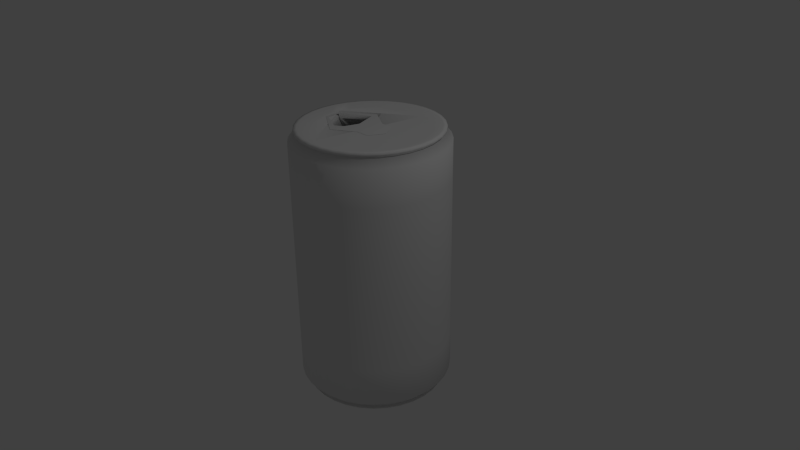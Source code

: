 # Source: oluttolkki.blend  (saved by Blender 2.75.0; exported with 4.5.12 LTS)
import bpy
from mathutils import Matrix  # noqa: F401  (used for matrix-valued properties, if any)

bpy.ops.wm.read_factory_settings(use_empty=True)
scene = bpy.context.scene
scene.name = 'Scene'

# ---- collections
col_collection_1 = bpy.data.collections.new('Collection 1'); scene.collection.children.link(col_collection_1)

# ---- materials (node trees are filled in below, after node groups)
mat_material_001 = bpy.data.materials.new('Material.001')
mat_material_001.alpha_threshold = 0.0
mat_material_001.use_transparent_shadow = False
mat_material_001.roughness = 0.5

# ---- material node trees

# ---- world
world_world = bpy.data.worlds.new('World'); scene.world = world_world
world_world.color = (0.05088, 0.05088, 0.05088)
world_world.use_sun_shadow = False
world_world.sun_shadow_jitter_overblur = 0.0
world_world.cycles.sampling_method = 'MANUAL'
world_world.cycles.sample_map_resolution = 256

# ---- cameras
cam_camera = bpy.data.cameras.new('Camera')
cam_camera.clip_end = 100.0
cam_camera.lens = 35.0
cam_camera.sensor_width = 32.0
cam_camera.sensor_height = 18.0
cam_camera.ortho_scale = 7.314
cam_camera.dof.focus_distance = 0.0
cam_camera.dof.aperture_fstop = 128.0

# ---- lights
light_lamp = bpy.data.lights.new('Lamp', 'POINT')
light_lamp.transmission_factor = 0.0
light_lamp.cutoff_distance = 30.0
light_lamp.energy = 100.0
light_lamp.shadow_buffer_clip_start = 1.001
light_lamp.shadow_soft_size = 0.1
light_lamp.shadow_maximum_resolution = 0.006
light_lamp.use_absolute_resolution = True
light_lamp.cycles.use_multiple_importance_sampling = False

# ---- meshes
me_plane = bpy.data.meshes.new('Plane')
me_plane.from_pydata([(1.49e-08, -0.2, 0.0), (0.16, -0.2, 0.0), (1.49e-08, 0.2, 0.0), (0.16, 0.2, 0.0), (-0.3, -0.38, 0.0), (-0.3, 0.38, 0.0), (-0.7, -0.114, 0.0), (-0.7, 0.114, 0.0), (1.49e-08, 0.1533, 0.0), (1.49e-08, -0.1533, 0.0), (0.2, -0.1533, 0.0), (0.2, 0.1533, 0.0), (-0.3, 0.2913, 0.0), (-0.3, -0.2913, 0.0), (-0.7, 0.0874, 0.0), (-0.7, -0.0874, 0.0), (-0.66, 0.1406, 0.0), (-0.66, -0.1406, 0.0), (-0.66, -0.1078, 0.0), (-0.66, 0.1078, 0.0), (1.49e-08, 0.0, 0.0), (0.28, 0.0, 0.0), (-0.2, -2.98e-08, 0.0), (-0.7, 0.0, 0.0), (-0.66, 0.0, 0.0)], [], [(8, 11, 3, 2), (8, 2, 5, 12), (19, 16, 7, 14), (17, 18, 15, 6), (24, 19, 14, 23), (0, 9, 13, 4), (20, 8, 12, 22), (0, 1, 10, 9), (20, 21, 11, 8), (4, 13, 18, 17), (12, 5, 16, 19), (9, 10, 21, 20), (9, 20, 22, 13), (18, 24, 23, 15)])
_uv = me_plane.uv_layers.new(name='UVMap')
_uv.uv.foreach_set('vector', [0.7929, 0.7904, 0.8337, 0.7904, 0.8255, 0.8026, 0.7929, 0.8026, 0.7929, 0.7904, 0.7929, 0.8026, 0.7316, 0.85, 0.7316, 0.8267, 0.6582, 0.7784, 0.6582, 0.787, 0.65, 0.78, 0.65, 0.773, 0.6582, 0.713, 0.6582, 0.7216, 0.65, 0.727, 0.65, 0.72, 0.6582, 0.75, 0.6582, 0.7784, 0.65, 0.773, 0.65, 0.75, 0.7929, 0.6974, 0.7929, 0.7096, 0.7316, 0.6733, 0.7316, 0.65, 0.7929, 0.75, 0.7929, 0.7904, 0.7316, 0.8267, 0.752, 0.75, 0.7929, 0.6974, 0.8255, 0.6974, 0.8337, 0.7096, 0.7929, 0.7096, 0.7929, 0.75, 0.85, 0.75, 0.8337, 0.7904, 0.7929, 0.7904, 0.7316, 0.65, 0.7316, 0.6733, 0.6582, 0.7216, 0.6582, 0.713, 0.7316, 0.8267, 0.7316, 0.85, 0.6582, 0.787, 0.6582, 0.7784, 0.7929, 0.7096, 0.8337, 0.7096, 0.85, 0.75, 0.7929, 0.75, 0.7929, 0.7096, 0.7929, 0.75, 0.752, 0.75, 0.7316, 0.6733, 0.6582, 0.7216, 0.6582, 0.75, 0.65, 0.75, 0.65, 0.727])
me_plane.materials.append(mat_material_001)
me_plane.use_remesh_preserve_volume = False
me_plane.use_remesh_preserve_attributes = False
me_plane.use_mirror_vertex_groups = False
me_plane.update()
me_cylinder = bpy.data.meshes.new('Cylinder')
me_cylinder.from_pydata([(0.0, 1.0, -1.621), (0.0, 1.0, 1.6), (0.1951, 0.9808, -1.621), (0.1951, 0.9808, 1.6), (0.3827, 0.9239, -1.621), (0.3827, 0.9239, 1.6), (0.5556, 0.8315, -1.621), (0.5556, 0.8315, 1.6), (0.7071, 0.7071, -1.621), (0.7071, 0.7071, 1.6), (0.8315, 0.5556, -1.621), (0.8315, 0.5556, 1.6), (0.9239, 0.3827, -1.621), (0.9239, 0.3827, 1.6), (0.9808, 0.1951, -1.621), (0.9808, 0.1951, 1.6), (1.0, 7.55e-08, -1.621), (1.0, 7.55e-08, 1.6), (0.9808, -0.1951, -1.621), (0.9808, -0.1951, 1.6), (0.9239, -0.3827, -1.621), (0.9239, -0.3827, 1.6), (0.8315, -0.5556, -1.621), (0.8315, -0.5556, 1.6), (0.7071, -0.7071, -1.621), (0.7071, -0.7071, 1.6), (0.5556, -0.8315, -1.621), (0.5556, -0.8315, 1.6), (0.3827, -0.9239, -1.621), (0.3827, -0.9239, 1.6), (0.1951, -0.9808, -1.621), (0.1951, -0.9808, 1.6), (-3.258e-07, -1.0, -1.621), (-3.258e-07, -1.0, 1.6), (-0.1951, -0.9808, -1.621), (-0.1951, -0.9808, 1.6), (-0.3827, -0.9239, -1.621), (-0.3827, -0.9239, 1.6), (-0.5556, -0.8315, -1.621), (-0.5556, -0.8315, 1.6), (-0.7071, -0.7071, -1.621), (-0.7071, -0.7071, 1.6), (-0.8315, -0.5556, -1.621), (-0.8315, -0.5556, 1.6), (-0.9239, -0.3827, -1.621), (-0.9239, -0.3827, 1.6), (-0.9808, -0.1951, -1.621), (-0.9808, -0.1951, 1.6), (-1.0, 9.656e-07, -1.621), (-1.0, 9.656e-07, 1.6), (-0.9808, 0.1951, -1.621), (-0.9808, 0.1951, 1.6), (-0.9239, 0.3827, -1.621), (-0.9239, 0.3827, 1.6), (-0.8315, 0.5556, -1.621), (-0.8315, 0.5556, 1.6), (-0.7071, 0.7071, -1.621), (-0.7071, 0.7071, 1.6), (-0.5556, 0.8315, -1.621), (-0.5556, 0.8315, 1.6), (-0.3827, 0.9239, -1.621), (-0.3827, 0.9239, 1.6), (-0.1951, 0.9808, -1.621), (-0.1951, 0.9808, 1.6), (0.1756, 0.8827, 1.7), (8.437e-09, 0.9, 1.7), (0.3444, 0.8315, 1.7), (0.5, 0.7483, 1.7), (0.6364, 0.6364, 1.7), (0.7483, 0.5, 1.7), (0.8315, 0.3444, 1.7), (0.8827, 0.1756, 1.7), (0.9, 9.645e-08, 1.7), (0.8827, -0.1756, 1.7), (0.8315, -0.3444, 1.7), (0.7483, -0.5, 1.7), (0.6364, -0.6364, 1.7), (0.5, -0.7483, 1.7), (0.3444, -0.8315, 1.7), (0.1756, -0.8827, 1.7), (-2.848e-07, -0.9, 1.7), (-0.1756, -0.8827, 1.7), (-0.3444, -0.8315, 1.7), (-0.5, -0.7483, 1.7), (-0.6364, -0.6364, 1.7), (-0.7483, -0.5, 1.7), (-0.8315, -0.3444, 1.7), (-0.8827, -0.1756, 1.7), (-0.9, 8.975e-07, 1.7), (-0.8827, 0.1756, 1.7), (-0.8315, 0.3444, 1.7), (-0.7483, 0.5, 1.7), (-0.6364, 0.6364, 1.7), (-0.5, 0.7483, 1.7), (-0.3444, 0.8315, 1.7), (-0.1756, 0.8827, 1.7), (0.1811, 0.9106, 1.724), (5.867e-09, 0.9285, 1.724), (0.3553, 0.8578, 1.724), (0.5158, 0.772, 1.724), (0.6565, 0.6565, 1.724), (0.772, 0.5158, 1.724), (0.8578, 0.3553, 1.724), (0.9106, 0.1811, 1.724), (0.9285, 8.948e-08, 1.724), (0.9106, -0.1811, 1.724), (0.8578, -0.3553, 1.724), (0.772, -0.5158, 1.724), (0.6565, -0.6565, 1.724), (0.5158, -0.772, 1.724), (0.3553, -0.8578, 1.724), (0.1811, -0.9106, 1.724), (-2.967e-07, -0.9285, 1.724), (-0.1811, -0.9106, 1.724), (-0.3553, -0.8578, 1.724), (-0.5158, -0.772, 1.724), (-0.6565, -0.6565, 1.724), (-0.772, -0.5158, 1.724), (-0.8578, -0.3553, 1.724), (-0.9106, -0.1811, 1.724), (-0.9285, 9.159e-07, 1.724), (-0.9106, 0.1811, 1.724), (-0.8578, 0.3553, 1.724), (-0.772, 0.5158, 1.724), (-0.6565, 0.6565, 1.724), (-0.5158, 0.772, 1.724), (-0.3553, 0.8578, 1.724), (-0.1811, 0.9106, 1.724), (0.1811, 0.9106, 1.753), (3.79e-09, 0.9285, 1.753), (0.3553, 0.8578, 1.753), (0.5158, 0.772, 1.753), (0.6565, 0.6565, 1.753), (0.772, 0.5158, 1.753), (0.8578, 0.3553, 1.753), (0.9106, 0.1811, 1.753), (0.9285, 8.948e-08, 1.753), (0.9106, -0.1811, 1.753), (0.8578, -0.3553, 1.753), (0.772, -0.5158, 1.753), (0.6565, -0.6565, 1.753), (0.5158, -0.772, 1.753), (0.3553, -0.8578, 1.753), (0.1811, -0.9106, 1.753), (-2.987e-07, -0.9285, 1.753), (-0.1811, -0.9106, 1.753), (-0.3553, -0.8578, 1.753), (-0.5158, -0.772, 1.753), (-0.6565, -0.6565, 1.753), (-0.772, -0.5158, 1.753), (-0.8578, -0.3553, 1.753), (-0.9106, -0.1811, 1.753), (-0.9285, 9.159e-07, 1.753), (-0.9106, 0.1811, 1.753), (-0.8578, 0.3553, 1.753), (-0.772, 0.5158, 1.753), (-0.6565, 0.6565, 1.753), (-0.5158, 0.772, 1.753), (-0.3553, 0.8578, 1.753), (-0.1811, 0.9106, 1.753), (0.1717, 0.8634, 1.759), (1.225e-08, 0.8803, 1.759), (0.3369, 0.8133, 1.759), (0.4891, 0.7319, 1.759), (0.6225, 0.6225, 1.759), (0.7319, 0.4891, 1.759), (0.8133, 0.3369, 1.759), (0.8634, 0.1717, 1.759), (0.8803, 1.008e-07, 1.759), (0.8634, -0.1717, 1.759), (0.8133, -0.3369, 1.759), (0.7319, -0.4891, 1.759), (0.6225, -0.6225, 1.759), (0.4891, -0.7319, 1.759), (0.3369, -0.8133, 1.759), (0.1717, -0.8634, 1.759), (-2.746e-07, -0.8803, 1.759), (-0.1717, -0.8634, 1.759), (-0.3369, -0.8133, 1.759), (-0.4891, -0.7319, 1.759), (-0.6225, -0.6225, 1.759), (-0.7319, -0.4891, 1.759), (-0.8133, -0.3369, 1.759), (-0.8634, -0.1717, 1.759), (-0.8803, 8.843e-07, 1.759), (-0.8634, 0.1717, 1.759), (-0.8133, 0.3369, 1.759), (-0.7319, 0.4891, 1.759), (-0.6225, 0.6225, 1.759), (-0.4891, 0.7319, 1.759), (-0.3369, 0.8133, 1.759), (-0.1717, 0.8634, 1.759), (0.1489, 0.7485, 1.717), (2.134e-08, 0.7631, 1.717), (0.292, 0.705, 1.717), (0.424, 0.6345, 1.717), (0.5396, 0.5396, 1.717), (0.6345, 0.424, 1.717), (0.705, 0.292, 1.717), (0.7485, 0.1489, 1.717), (0.7631, 1.27e-07, 1.717), (0.7485, -0.1489, 1.717), (0.705, -0.292, 1.717), (0.6345, -0.424, 1.717), (0.5396, -0.5396, 1.717), (0.424, -0.6345, 1.717), (0.292, -0.705, 1.717), (0.1489, -0.7485, 1.717), (-2.273e-07, -0.7631, 1.717), (-0.1489, -0.7485, 1.717), (-0.292, -0.705, 1.717), (-0.424, -0.6345, 1.717), (-0.5396, -0.5396, 1.717), (-0.6345, -0.424, 1.717), (-0.705, -0.292, 1.717), (-0.7485, -0.1489, 1.717), (-0.7631, 8.063e-07, 1.717), (-0.7485, 0.1489, 1.717), (-0.705, 0.292, 1.717), (-0.6345, 0.424, 1.717), (-0.5396, 0.5396, 1.717), (-0.424, 0.6345, 1.717), (-0.292, 0.705, 1.717), (-0.1489, 0.7485, 1.717), (1.381e-08, 0.9, -1.721), (0.1756, 0.8827, -1.721), (0.3444, 0.8315, -1.721), (0.5, 0.7483, -1.721), (0.6364, 0.6364, -1.721), (0.7483, 0.5, -1.721), (0.8315, 0.3444, -1.721), (0.8827, 0.1756, -1.721), (0.9, 9.645e-08, -1.721), (0.8827, -0.1756, -1.721), (0.8315, -0.3444, -1.721), (0.7483, -0.5, -1.721), (0.6364, -0.6364, -1.721), (0.5, -0.7483, -1.721), (0.3444, -0.8315, -1.721), (0.1756, -0.8827, -1.721), (-2.794e-07, -0.9, -1.721), (-0.1756, -0.8827, -1.721), (-0.3444, -0.8315, -1.721), (-0.5, -0.7483, -1.721), (-0.6364, -0.6364, -1.721), (-0.7483, -0.5, -1.721), (-0.8315, -0.3444, -1.721), (-0.8827, -0.1756, -1.721), (-0.9, 8.975e-07, -1.721), (-0.8827, 0.1756, -1.721), (-0.8315, 0.3444, -1.721), (-0.7483, 0.5, -1.721), (-0.6364, 0.6364, -1.721), (-0.5, 0.7483, -1.721), (-0.3444, 0.8315, -1.721), (-0.1756, 0.8827, -1.721), (9.44e-09, 0.9277, -1.736), (0.181, 0.9098, -1.736), (0.355, 0.8571, -1.736), (0.5154, 0.7713, -1.736), (0.656, 0.656, -1.736), (0.7713, 0.5154, -1.736), (0.8571, 0.355, -1.736), (0.9098, 0.181, -1.736), (0.9277, 8.968e-08, -1.736), (0.9098, -0.181, -1.736), (0.8571, -0.355, -1.736), (0.7713, -0.5154, -1.736), (0.656, -0.656, -1.736), (0.5154, -0.7713, -1.736), (0.355, -0.8571, -1.736), (0.181, -0.9098, -1.736), (-2.928e-07, -0.9277, -1.736), (-0.181, -0.9098, -1.736), (-0.355, -0.8571, -1.736), (-0.5154, -0.7713, -1.736), (-0.656, -0.656, -1.736), (-0.7713, -0.5154, -1.736), (-0.8571, -0.355, -1.736), (-0.9098, -0.181, -1.736), (-0.9277, 9.154e-07, -1.736), (-0.9098, 0.181, -1.736), (-0.8571, 0.355, -1.736), (-0.7713, 0.5154, -1.736), (-0.656, 0.656, -1.736), (-0.5154, 0.7713, -1.736), (-0.355, 0.8571, -1.736), (-0.181, 0.9098, -1.736), (1.25e-08, 0.9119, -1.763), (0.1779, 0.8944, -1.763), (0.349, 0.8425, -1.763), (0.5066, 0.7582, -1.763), (0.6448, 0.6448, -1.763), (0.7582, 0.5066, -1.763), (0.8425, 0.349, -1.763), (0.8944, 0.1779, -1.763), (0.9119, 9.385e-08, -1.763), (0.8944, -0.1779, -1.763), (0.8425, -0.349, -1.763), (0.7582, -0.5066, -1.763), (0.6448, -0.6448, -1.763), (0.5066, -0.7582, -1.763), (0.349, -0.8425, -1.763), (0.1779, -0.8944, -1.763), (-2.846e-07, -0.9119, -1.763), (-0.1779, -0.8944, -1.763), (-0.349, -0.8425, -1.763), (-0.5066, -0.7582, -1.763), (-0.6448, -0.6448, -1.763), (-0.7582, -0.5066, -1.763), (-0.8425, -0.349, -1.763), (-0.8944, -0.1779, -1.763), (-0.9119, 9.055e-07, -1.763), (-0.8944, 0.1779, -1.763), (-0.8425, 0.349, -1.763), (-0.7582, 0.5066, -1.763), (-0.6448, 0.6448, -1.763), (-0.5066, 0.7582, -1.763), (-0.349, 0.8425, -1.763), (-0.1779, 0.8944, -1.763), (1.914e-08, 0.8202, -1.781), (0.16, 0.8044, -1.781), (0.3139, 0.7578, -1.781), (0.4557, 0.682, -1.781), (0.58, 0.58, -1.781), (0.682, 0.4557, -1.781), (0.7578, 0.3139, -1.781), (0.8044, 0.16, -1.781), (0.8202, 1.148e-07, -1.781), (0.8044, -0.16, -1.781), (0.7578, -0.3139, -1.781), (0.682, -0.4557, -1.781), (0.58, -0.58, -1.781), (0.4557, -0.682, -1.781), (0.3139, -0.7578, -1.781), (0.16, -0.8044, -1.781), (-2.481e-07, -0.8202, -1.781), (-0.16, -0.8044, -1.781), (-0.3139, -0.7578, -1.781), (-0.4557, -0.682, -1.781), (-0.58, -0.58, -1.781), (-0.682, -0.4557, -1.781), (-0.7578, -0.3139, -1.781), (-0.8044, -0.16, -1.781), (-0.8202, 8.448e-07, -1.781), (-0.8044, 0.16, -1.781), (-0.7578, 0.3139, -1.781), (-0.682, 0.4557, -1.781), (-0.58, 0.58, -1.781), (-0.4557, 0.682, -1.781), (-0.3139, 0.7578, -1.781), (-0.16, 0.8044, -1.781), (5.837e-08, 0.4627, -1.687), (0.09027, 0.4538, -1.687), (0.1771, 0.4275, -1.687), (0.2571, 0.3847, -1.687), (0.3272, 0.3272, -1.687), (0.3847, 0.2571, -1.687), (0.4275, 0.1771, -1.687), (0.4538, 0.09027, -1.687), (0.4627, 2.019e-07, -1.687), (0.4538, -0.09027, -1.687), (0.4275, -0.1771, -1.687), (0.3847, -0.2571, -1.687), (0.3272, -0.3272, -1.687), (0.2571, -0.3847, -1.687), (0.1771, -0.4275, -1.687), (0.09027, -0.4538, -1.687), (-9.239e-08, -0.4627, -1.687), (-0.09027, -0.4538, -1.687), (-0.1771, -0.4275, -1.687), (-0.2571, -0.3847, -1.687), (-0.3272, -0.3272, -1.687), (-0.3847, -0.2571, -1.687), (-0.4275, -0.1771, -1.687), (-0.4538, -0.09027, -1.687), (-0.4627, 6.138e-07, -1.687), (-0.4538, 0.09027, -1.687), (-0.4275, 0.1771, -1.687), (-0.3847, 0.2571, -1.687), (-0.3272, 0.3272, -1.687), (-0.2571, 0.3847, -1.687), (-0.1771, 0.4275, -1.687), (-0.09027, 0.4538, -1.687), (0.0, 1.0, -1.13), (0.0, 1.0, 1.109), (0.1951, 0.9808, 1.109), (0.1951, 0.9808, -1.13), (0.3827, 0.9239, 1.109), (0.3827, 0.9239, -1.13), (0.5556, 0.8315, 1.109), (0.5556, 0.8315, -1.13), (0.7071, 0.7071, 1.109), (0.7071, 0.7071, -1.13), (0.8315, 0.5556, 1.109), (0.8315, 0.5556, -1.13), (0.9239, 0.3827, 1.109), (0.9239, 0.3827, -1.13), (0.9808, 0.1951, 1.109), (0.9808, 0.1951, -1.13), (1.0, 7.55e-08, 1.109), (1.0, 7.55e-08, -1.13), (0.9808, -0.1951, 1.109), (0.9808, -0.1951, -1.13), (0.9239, -0.3827, 1.109), (0.9239, -0.3827, -1.13), (0.8315, -0.5556, 1.109), (0.8315, -0.5556, -1.13), (0.7071, -0.7071, 1.109), (0.7071, -0.7071, -1.13), (0.5556, -0.8315, 1.109), (0.5556, -0.8315, -1.13), (0.3827, -0.9239, 1.109), (0.3827, -0.9239, -1.13), (0.1951, -0.9808, 1.109), (0.1951, -0.9808, -1.13), (-3.258e-07, -1.0, 1.109), (-3.258e-07, -1.0, -1.13), (-0.1951, -0.9808, 1.109), (-0.1951, -0.9808, -1.13), (-0.3827, -0.9239, 1.109), (-0.3827, -0.9239, -1.13), (-0.5556, -0.8315, 1.109), (-0.5556, -0.8315, -1.13), (-0.7071, -0.7071, 1.109), (-0.7071, -0.7071, -1.13), (-0.8315, -0.5556, 1.109), (-0.8315, -0.5556, -1.13), (-0.9239, -0.3827, 1.109), (-0.9239, -0.3827, -1.13), (-0.9808, -0.1951, 1.109), (-0.9808, -0.1951, -1.13), (-1.0, 9.656e-07, 1.109), (-1.0, 9.656e-07, -1.13), (-0.9808, 0.1951, 1.109), (-0.9808, 0.1951, -1.13), (-0.9239, 0.3827, 1.109), (-0.9239, 0.3827, -1.13), (-0.8315, 0.5556, 1.109), (-0.8315, 0.5556, -1.13), (-0.7071, 0.7071, 1.109), (-0.7071, 0.7071, -1.13), (-0.5556, 0.8315, 1.109), (-0.5556, 0.8315, -1.13), (-0.3827, 0.9239, 1.109), (-0.3827, 0.9239, -1.13), (-0.1951, 0.9808, 1.109), (-0.1951, 0.9808, -1.13), (-0.4487, -0.2998, 1.717), (-0.2998, 0.4487, 1.717), (-1.341e-07, 1.192e-07, 1.717), (-0.4487, -0.2998, 1.617), (-0.7485, 0.1489, 1.617), (-0.2998, 0.4487, 1.617), (-1.341e-07, 1.192e-07, 1.617), (-0.2097, -0.6067, 1.517), (-0.7553, 0.2099, 1.517), (0.06125, 0.7555, 1.517), (0.6069, -0.06104, 1.517), (-0.2449, -0.7837, 1.117), (-0.9324, 0.2451, 1.117), (0.09647, 0.9326, 1.117), (0.784, -0.09626, 1.117), (-0.2449, -0.7837, 0.3173), (-0.9324, 0.2451, 0.3173), (0.09647, 0.9326, 0.3173), (0.784, -0.09626, 0.3173)], [], [(385, 1, 3, 386), (386, 3, 5, 388), (388, 5, 7, 390), (390, 7, 9, 392), (392, 9, 11, 394), (394, 11, 13, 396), (396, 13, 15, 398), (398, 15, 17, 400), (400, 17, 19, 402), (402, 19, 21, 404), (404, 21, 23, 406), (406, 23, 25, 408), (408, 25, 27, 410), (410, 27, 29, 412), (412, 29, 31, 414), (414, 31, 33, 416), (416, 33, 35, 418), (418, 35, 37, 420), (420, 37, 39, 422), (422, 39, 41, 424), (424, 41, 43, 426), (426, 43, 45, 428), (428, 45, 47, 430), (430, 47, 49, 432), (432, 49, 51, 434), (434, 51, 53, 436), (436, 53, 55, 438), (438, 55, 57, 440), (440, 57, 59, 442), (442, 59, 61, 444), (7, 5, 66, 67), (446, 63, 1, 385), (444, 61, 63, 446), (30, 32, 240, 239), (70, 69, 101, 102), (25, 23, 75, 76), (43, 41, 84, 85), (61, 59, 93, 94), (17, 15, 71, 72), (35, 33, 80, 81), (53, 51, 89, 90), (9, 7, 67, 68), (27, 25, 76, 77), (45, 43, 85, 86), (63, 61, 94, 95), (19, 17, 72, 73), (37, 35, 81, 82), (55, 53, 90, 91), (11, 9, 68, 69), (29, 27, 77, 78), (47, 45, 86, 87), (3, 1, 65, 64), (1, 63, 95, 65), (21, 19, 73, 74), (39, 37, 82, 83), (57, 55, 91, 92), (13, 11, 69, 70), (31, 29, 78, 79), (49, 47, 87, 88), (5, 3, 64, 66), (23, 21, 74, 75), (41, 39, 83, 84), (59, 57, 92, 93), (15, 13, 70, 71), (33, 31, 79, 80), (51, 49, 88, 89), (105, 104, 136, 137), (84, 83, 115, 116), (71, 70, 102, 103), (85, 84, 116, 117), (72, 71, 103, 104), (86, 85, 117, 118), (73, 72, 104, 105), (87, 86, 118, 119), (74, 73, 105, 106), (88, 87, 119, 120), (75, 74, 106, 107), (89, 88, 120, 121), (76, 75, 107, 108), (90, 89, 121, 122), (77, 76, 108, 109), (91, 90, 122, 123), (78, 77, 109, 110), (64, 65, 97, 96), (92, 91, 123, 124), (79, 78, 110, 111), (66, 64, 96, 98), (93, 92, 124, 125), (80, 79, 111, 112), (67, 66, 98, 99), (94, 93, 125, 126), (81, 80, 112, 113), (68, 67, 99, 100), (95, 94, 126, 127), (82, 81, 113, 114), (69, 68, 100, 101), (65, 95, 127, 97), (83, 82, 114, 115), (140, 139, 171, 172), (119, 118, 150, 151), (106, 105, 137, 138), (120, 119, 151, 152), (107, 106, 138, 139), (121, 120, 152, 153), (108, 107, 139, 140), (122, 121, 153, 154), (109, 108, 140, 141), (123, 122, 154, 155), (110, 109, 141, 142), (96, 97, 129, 128), (124, 123, 155, 156), (111, 110, 142, 143), (98, 96, 128, 130), (125, 124, 156, 157), (112, 111, 143, 144), (99, 98, 130, 131), (126, 125, 157, 158), (113, 112, 144, 145), (100, 99, 131, 132), (127, 126, 158, 159), (114, 113, 145, 146), (101, 100, 132, 133), (97, 127, 159, 129), (115, 114, 146, 147), (102, 101, 133, 134), (116, 115, 147, 148), (103, 102, 134, 135), (117, 116, 148, 149), (104, 103, 135, 136), (118, 117, 149, 150), (175, 174, 206, 207), (154, 153, 185, 186), (141, 140, 172, 173), (155, 154, 186, 187), (142, 141, 173, 174), (128, 129, 161, 160), (156, 155, 187, 188), (143, 142, 174, 175), (130, 128, 160, 162), (157, 156, 188, 189), (144, 143, 175, 176), (131, 130, 162, 163), (158, 157, 189, 190), (145, 144, 176, 177), (132, 131, 163, 164), (159, 158, 190, 191), (146, 145, 177, 178), (133, 132, 164, 165), (129, 159, 191, 161), (147, 146, 178, 179), (134, 133, 165, 166), (148, 147, 179, 180), (135, 134, 166, 167), (149, 148, 180, 181), (136, 135, 167, 168), (150, 149, 181, 182), (137, 136, 168, 169), (151, 150, 182, 183), (138, 137, 169, 170), (152, 151, 183, 184), (139, 138, 170, 171), (153, 152, 184, 185), (192, 449, 450), (162, 160, 192, 194), (189, 188, 220, 221), (176, 175, 207, 208), (163, 162, 194, 195), (190, 189, 221, 222), (177, 176, 208, 209), (164, 163, 195, 196), (191, 190, 222, 223), (178, 177, 209, 210), (165, 164, 196, 197), (161, 191, 223, 193), (179, 178, 210, 211), (166, 165, 197, 198), (180, 179, 211, 212), (167, 166, 198, 199), (181, 180, 212, 213), (168, 167, 199, 200), (182, 181, 213, 214), (169, 168, 200, 201), (183, 182, 214, 215), (170, 169, 201, 202), (184, 183, 215, 216), (171, 170, 202, 203), (185, 184, 216, 217), (172, 171, 203, 204), (186, 185, 217, 218), (173, 172, 204, 205), (187, 186, 218, 219), (174, 173, 205, 206), (160, 161, 193, 192), (188, 187, 219, 220), (243, 244, 276, 275), (48, 50, 249, 248), (4, 6, 227, 226), (22, 24, 236, 235), (40, 42, 245, 244), (58, 60, 254, 253), (14, 16, 232, 231), (32, 34, 241, 240), (50, 52, 250, 249), (6, 8, 228, 227), (24, 26, 237, 236), (42, 44, 246, 245), (60, 62, 255, 254), (16, 18, 233, 232), (34, 36, 242, 241), (52, 54, 251, 250), (8, 10, 229, 228), (26, 28, 238, 237), (44, 46, 247, 246), (0, 2, 225, 224), (62, 0, 224, 255), (18, 20, 234, 233), (36, 38, 243, 242), (54, 56, 252, 251), (10, 12, 230, 229), (28, 30, 239, 238), (46, 48, 248, 247), (2, 4, 226, 225), (20, 22, 235, 234), (38, 40, 244, 243), (56, 58, 253, 252), (12, 14, 231, 230), (278, 279, 311, 310), (230, 231, 263, 262), (244, 245, 277, 276), (231, 232, 264, 263), (245, 246, 278, 277), (232, 233, 265, 264), (246, 247, 279, 278), (233, 234, 266, 265), (247, 248, 280, 279), (234, 235, 267, 266), (248, 249, 281, 280), (235, 236, 268, 267), (249, 250, 282, 281), (236, 237, 269, 268), (250, 251, 283, 282), (237, 238, 270, 269), (224, 225, 257, 256), (251, 252, 284, 283), (238, 239, 271, 270), (225, 226, 258, 257), (252, 253, 285, 284), (239, 240, 272, 271), (226, 227, 259, 258), (253, 254, 286, 285), (240, 241, 273, 272), (227, 228, 260, 259), (254, 255, 287, 286), (241, 242, 274, 273), (228, 229, 261, 260), (255, 224, 256, 287), (242, 243, 275, 274), (229, 230, 262, 261), (313, 314, 346, 345), (265, 266, 298, 297), (279, 280, 312, 311), (266, 267, 299, 298), (280, 281, 313, 312), (267, 268, 300, 299), (281, 282, 314, 313), (268, 269, 301, 300), (282, 283, 315, 314), (269, 270, 302, 301), (256, 257, 289, 288), (283, 284, 316, 315), (270, 271, 303, 302), (257, 258, 290, 289), (284, 285, 317, 316), (271, 272, 304, 303), (258, 259, 291, 290), (285, 286, 318, 317), (272, 273, 305, 304), (259, 260, 292, 291), (286, 287, 319, 318), (273, 274, 306, 305), (260, 261, 293, 292), (287, 256, 288, 319), (274, 275, 307, 306), (261, 262, 294, 293), (275, 276, 308, 307), (262, 263, 295, 294), (276, 277, 309, 308), (263, 264, 296, 295), (277, 278, 310, 309), (264, 265, 297, 296), (321, 322, 354, 353), (300, 301, 333, 332), (314, 315, 347, 346), (301, 302, 334, 333), (288, 289, 321, 320), (315, 316, 348, 347), (302, 303, 335, 334), (289, 290, 322, 321), (316, 317, 349, 348), (303, 304, 336, 335), (290, 291, 323, 322), (317, 318, 350, 349), (304, 305, 337, 336), (291, 292, 324, 323), (318, 319, 351, 350), (305, 306, 338, 337), (292, 293, 325, 324), (319, 288, 320, 351), (306, 307, 339, 338), (293, 294, 326, 325), (307, 308, 340, 339), (294, 295, 327, 326), (308, 309, 341, 340), (295, 296, 328, 327), (309, 310, 342, 341), (296, 297, 329, 328), (310, 311, 343, 342), (297, 298, 330, 329), (311, 312, 344, 343), (298, 299, 331, 330), (312, 313, 345, 344), (299, 300, 332, 331), (352, 353, 354, 355, 356, 357, 358, 359, 360, 361, 362, 363, 364, 365, 366, 367, 368, 369, 370, 371, 372, 373, 374, 375, 376, 377, 378, 379, 380, 381, 382, 383), (348, 349, 381, 380), (335, 336, 368, 367), (322, 323, 355, 354), (349, 350, 382, 381), (336, 337, 369, 368), (323, 324, 356, 355), (350, 351, 383, 382), (337, 338, 370, 369), (324, 325, 357, 356), (351, 320, 352, 383), (338, 339, 371, 370), (325, 326, 358, 357), (339, 340, 372, 371), (326, 327, 359, 358), (340, 341, 373, 372), (327, 328, 360, 359), (341, 342, 374, 373), (328, 329, 361, 360), (342, 343, 375, 374), (329, 330, 362, 361), (343, 344, 376, 375), (330, 331, 363, 362), (344, 345, 377, 376), (331, 332, 364, 363), (345, 346, 378, 377), (332, 333, 365, 364), (346, 347, 379, 378), (333, 334, 366, 365), (320, 321, 353, 352), (347, 348, 380, 379), (334, 335, 367, 366), (60, 445, 447, 62), (445, 444, 446, 447), (62, 447, 384, 0), (447, 446, 385, 384), (58, 443, 445, 60), (443, 442, 444, 445), (56, 441, 443, 58), (441, 440, 442, 443), (54, 439, 441, 56), (439, 438, 440, 441), (52, 437, 439, 54), (437, 436, 438, 439), (50, 435, 437, 52), (435, 434, 436, 437), (48, 433, 435, 50), (433, 432, 434, 435), (46, 431, 433, 48), (431, 430, 432, 433), (44, 429, 431, 46), (429, 428, 430, 431), (42, 427, 429, 44), (427, 426, 428, 429), (40, 425, 427, 42), (425, 424, 426, 427), (38, 423, 425, 40), (423, 422, 424, 425), (36, 421, 423, 38), (421, 420, 422, 423), (34, 419, 421, 36), (419, 418, 420, 421), (32, 417, 419, 34), (417, 416, 418, 419), (30, 415, 417, 32), (415, 414, 416, 417), (28, 413, 415, 30), (413, 412, 414, 415), (26, 411, 413, 28), (411, 410, 412, 413), (24, 409, 411, 26), (409, 408, 410, 411), (22, 407, 409, 24), (407, 406, 408, 409), (20, 405, 407, 22), (405, 404, 406, 407), (18, 403, 405, 20), (403, 402, 404, 405), (16, 401, 403, 18), (401, 400, 402, 403), (14, 399, 401, 16), (399, 398, 400, 401), (12, 397, 399, 14), (397, 396, 398, 399), (10, 395, 397, 12), (395, 394, 396, 397), (8, 393, 395, 10), (393, 392, 394, 395), (6, 391, 393, 8), (391, 390, 392, 393), (4, 389, 391, 6), (389, 388, 390, 391), (2, 387, 389, 4), (387, 386, 388, 389), (0, 384, 387, 2), (384, 385, 386, 387), (195, 194, 192), (197, 196, 195), (199, 198, 197), (201, 200, 199), (205, 202, 201), (205, 204, 203), (207, 206, 205), (209, 208, 207), (211, 210, 209), (213, 212, 211), (215, 214, 213), (217, 216, 215), (219, 218, 217), (217, 220, 219), (223, 222, 221), (221, 193, 223), (197, 195, 192), (192, 199, 197), (205, 203, 202), (209, 207, 205), (217, 211, 209, 448), (217, 215, 213), (221, 220, 217), (192, 193, 221), (201, 199, 192), (209, 205, 201), (217, 213, 211), (192, 221, 217, 449), (209, 201, 192, 450), (450, 448, 209), (449, 217, 452, 453), (448, 450, 454, 451), (453, 452, 456, 457), (454, 453, 457, 458), (450, 449, 453, 454), (217, 448, 451, 452), (456, 455, 459, 460), (455, 458, 462, 459), (451, 454, 458, 455), (452, 451, 455, 456), (461, 460, 464, 465), (462, 461, 465, 466), (458, 457, 461, 462), (457, 456, 460, 461), (466, 465, 463), (465, 464, 463), (459, 462, 466, 463), (460, 459, 463, 464)])
me_cylinder.polygons.foreach_set('use_smooth', [True] * 466)
_uv = me_cylinder.uv_layers.new(name='UVMap')
_uv.uv.foreach_set('vector', [0.7475, 0.4406, 0.7475, 0.4406, 0.7866, 0.4368, 0.7866, 0.4368, 0.7866, 0.4368, 0.7866, 0.4368, 0.8241, 0.4254, 0.8241, 0.4254, 0.8241, 0.4254, 0.8241, 0.4254, 0.8587, 0.4069, 0.8587, 0.4069, 0.8587, 0.4069, 0.8587, 0.4069, 0.889, 0.382, 0.889, 0.382, 0.889, 0.382, 0.889, 0.382, 0.9138, 0.3517, 0.9138, 0.3517, 0.9138, 0.3517, 0.9138, 0.3517, 0.9323, 0.3172, 0.9323, 0.3172, 0.9323, 0.3172, 0.9323, 0.3172, 0.9437, 0.2796, 0.9437, 0.2796, 0.9437, 0.2796, 0.9437, 0.2796, 0.9475, 0.2406, 0.9475, 0.2406, 0.9475, 0.2406, 0.9475, 0.2406, 0.9437, 0.2016, 0.9437, 0.2016, 0.9437, 0.2016, 0.9437, 0.2016, 0.9323, 0.1641, 0.9323, 0.1641, 0.9323, 0.1641, 0.9323, 0.1641, 0.9138, 0.1295, 0.9138, 0.1295, 0.9138, 0.1295, 0.9138, 0.1295, 0.889, 0.0992, 0.889, 0.0992, 0.889, 0.0992, 0.889, 0.0992, 0.8587, 0.07432, 0.8587, 0.07432, 0.8587, 0.07432, 0.8587, 0.07432, 0.8241, 0.05584, 0.8241, 0.05584, 0.8241, 0.05584, 0.8241, 0.05584, 0.7866, 0.04446, 0.7866, 0.04446, 0.7866, 0.04446, 0.7866, 0.04446, 0.7475, 0.04062, 0.7475, 0.04062, 0.7475, 0.04062, 0.7475, 0.04062, 0.7085, 0.04446, 0.7085, 0.04446, 0.7085, 0.04446, 0.7085, 0.04446, 0.671, 0.05584, 0.671, 0.05584, 0.671, 0.05584, 0.671, 0.05584, 0.6364, 0.07432, 0.6364, 0.07432, 0.6364, 0.07432, 0.6364, 0.07432, 0.6061, 0.0992, 0.6061, 0.0992, 0.6061, 0.0992, 0.6061, 0.0992, 0.5812, 0.1295, 0.5812, 0.1295, 0.5812, 0.1295, 0.5812, 0.1295, 0.5628, 0.1641, 0.5628, 0.1641, 0.5628, 0.1641, 0.5628, 0.1641, 0.5514, 0.2016, 0.5514, 0.2016, 0.5514, 0.2016, 0.5514, 0.2016, 0.5475, 0.2406, 0.5475, 0.2406, 0.5475, 0.2406, 0.5475, 0.2406, 0.5514, 0.2796, 0.5514, 0.2796, 0.5514, 0.2796, 0.5514, 0.2796, 0.5628, 0.3172, 0.5628, 0.3172, 0.5628, 0.3172, 0.5628, 0.3172, 0.5812, 0.3517, 0.5812, 0.3517, 0.5812, 0.3517, 0.5812, 0.3517, 0.6061, 0.382, 0.6061, 0.382, 0.6061, 0.382, 0.6061, 0.382, 0.6364, 0.4069, 0.6364, 0.4069, 0.6364, 0.4069, 0.6364, 0.4069, 0.671, 0.4254, 0.671, 0.4254, 0.8611, 0.9163, 0.8265, 0.9348, 0.8189, 0.9163, 0.85, 0.8997, 0.7085, 0.4368, 0.7085, 0.4368, 0.7475, 0.4406, 0.7475, 0.4406, 0.671, 0.4254, 0.671, 0.4254, 0.7085, 0.4368, 0.7085, 0.4368, 0.789, 0.5538, 0.75, 0.55, 0.75, 0.57, 0.7851, 0.5735, 0.9163, 0.8189, 0.8997, 0.85, 0.9044, 0.8532, 0.9216, 0.8211, 0.8914, 0.6086, 0.9163, 0.6389, 0.8997, 0.65, 0.8773, 0.6227, 0.5837, 0.6389, 0.6086, 0.6086, 0.6227, 0.6227, 0.6003, 0.65, 0.6735, 0.9348, 0.6389, 0.9163, 0.65, 0.8997, 0.6811, 0.9163, 0.95, 0.75, 0.9462, 0.789, 0.9265, 0.7851, 0.93, 0.75, 0.711, 0.5538, 0.75, 0.55, 0.75, 0.57, 0.7149, 0.5735, 0.5652, 0.8265, 0.5538, 0.789, 0.5735, 0.7851, 0.5837, 0.8189, 0.8914, 0.8914, 0.8611, 0.9163, 0.85, 0.8997, 0.8773, 0.8773, 0.8611, 0.5837, 0.8914, 0.6086, 0.8773, 0.6227, 0.85, 0.6003, 0.5652, 0.6735, 0.5837, 0.6389, 0.6003, 0.65, 0.5837, 0.6811, 0.711, 0.9462, 0.6735, 0.9348, 0.6811, 0.9163, 0.7149, 0.9265, 0.9462, 0.711, 0.95, 0.75, 0.93, 0.75, 0.9265, 0.7149, 0.6735, 0.5652, 0.711, 0.5538, 0.7149, 0.5735, 0.6811, 0.5837, 0.5837, 0.8611, 0.5652, 0.8265, 0.5837, 0.8189, 0.6003, 0.85, 0.9163, 0.8611, 0.8914, 0.8914, 0.8773, 0.8773, 0.8997, 0.85, 0.8265, 0.5652, 0.8611, 0.5837, 0.85, 0.6003, 0.8189, 0.5837, 0.5538, 0.711, 0.5652, 0.6735, 0.5837, 0.6811, 0.5735, 0.7149, 0.789, 0.9462, 0.75, 0.95, 0.75, 0.93, 0.7851, 0.9265, 0.75, 0.95, 0.711, 0.9462, 0.7149, 0.9265, 0.75, 0.93, 0.9348, 0.6735, 0.9462, 0.711, 0.9265, 0.7149, 0.9163, 0.6811, 0.6389, 0.5837, 0.6735, 0.5652, 0.6811, 0.5837, 0.65, 0.6003, 0.6086, 0.8914, 0.5837, 0.8611, 0.6003, 0.85, 0.6227, 0.8773, 0.9348, 0.8265, 0.9163, 0.8611, 0.8997, 0.85, 0.9163, 0.8189, 0.789, 0.5538, 0.8265, 0.5652, 0.8189, 0.5837, 0.7851, 0.5735, 0.55, 0.75, 0.5538, 0.711, 0.5735, 0.7149, 0.57, 0.75, 0.8265, 0.9348, 0.789, 0.9462, 0.7851, 0.9265, 0.8189, 0.9163, 0.9163, 0.6389, 0.9348, 0.6735, 0.9163, 0.6811, 0.8997, 0.65, 0.6086, 0.6086, 0.6389, 0.5837, 0.65, 0.6003, 0.6227, 0.6227, 0.6389, 0.9163, 0.6086, 0.8914, 0.6227, 0.8773, 0.65, 0.8997, 0.9462, 0.789, 0.9348, 0.8265, 0.9163, 0.8189, 0.9265, 0.7851, 0.75, 0.55, 0.789, 0.5538, 0.7851, 0.5735, 0.75, 0.57, 0.5538, 0.789, 0.55, 0.75, 0.57, 0.75, 0.5735, 0.7851, 0.9321, 0.7138, 0.9357, 0.75, 0.9357, 0.75, 0.9321, 0.7138, 0.6227, 0.6227, 0.65, 0.6003, 0.6468, 0.5956, 0.6187, 0.6187, 0.9265, 0.7851, 0.9163, 0.8189, 0.9216, 0.8211, 0.9321, 0.7862, 0.6003, 0.65, 0.6227, 0.6227, 0.6187, 0.6187, 0.5956, 0.6468, 0.93, 0.75, 0.9265, 0.7851, 0.9321, 0.7862, 0.9357, 0.75, 0.5837, 0.6811, 0.6003, 0.65, 0.5956, 0.6468, 0.5784, 0.6789, 0.9265, 0.7149, 0.93, 0.75, 0.9357, 0.75, 0.9321, 0.7138, 0.5735, 0.7149, 0.5837, 0.6811, 0.5784, 0.6789, 0.5679, 0.7138, 0.9163, 0.6811, 0.9265, 0.7149, 0.9321, 0.7138, 0.9216, 0.6789, 0.57, 0.75, 0.5735, 0.7149, 0.5679, 0.7138, 0.5643, 0.75, 0.8997, 0.65, 0.9163, 0.6811, 0.9216, 0.6789, 0.9044, 0.6468, 0.5735, 0.7851, 0.57, 0.75, 0.5643, 0.75, 0.5679, 0.7862, 0.8773, 0.6227, 0.8997, 0.65, 0.9044, 0.6468, 0.8813, 0.6187, 0.5837, 0.8189, 0.5735, 0.7851, 0.5679, 0.7862, 0.5784, 0.8211, 0.85, 0.6003, 0.8773, 0.6227, 0.8813, 0.6187, 0.8532, 0.5956, 0.6003, 0.85, 0.5837, 0.8189, 0.5784, 0.8211, 0.5956, 0.8532, 0.8189, 0.5837, 0.85, 0.6003, 0.8532, 0.5956, 0.8211, 0.5784, 0.7851, 0.9265, 0.75, 0.93, 0.75, 0.9357, 0.7862, 0.9321, 0.6227, 0.8773, 0.6003, 0.85, 0.5956, 0.8532, 0.6187, 0.8813, 0.7851, 0.5735, 0.8189, 0.5837, 0.8211, 0.5784, 0.7862, 0.5679, 0.8189, 0.9163, 0.7851, 0.9265, 0.7862, 0.9321, 0.8211, 0.9216, 0.65, 0.8997, 0.6227, 0.8773, 0.6187, 0.8813, 0.6468, 0.9044, 0.75, 0.57, 0.7851, 0.5735, 0.7862, 0.5679, 0.75, 0.5643, 0.85, 0.8997, 0.8189, 0.9163, 0.8211, 0.9216, 0.8532, 0.9044, 0.6811, 0.9163, 0.65, 0.8997, 0.6468, 0.9044, 0.6789, 0.9216, 0.7149, 0.5735, 0.75, 0.57, 0.75, 0.5643, 0.7138, 0.5679, 0.8773, 0.8773, 0.85, 0.8997, 0.8532, 0.9044, 0.8813, 0.8813, 0.7149, 0.9265, 0.6811, 0.9163, 0.6789, 0.9216, 0.7138, 0.9321, 0.6811, 0.5837, 0.7149, 0.5735, 0.7138, 0.5679, 0.6789, 0.5784, 0.8997, 0.85, 0.8773, 0.8773, 0.8813, 0.8813, 0.9044, 0.8532, 0.75, 0.93, 0.7149, 0.9265, 0.7138, 0.9321, 0.75, 0.9357, 0.65, 0.6003, 0.6811, 0.5837, 0.6789, 0.5784, 0.6468, 0.5956, 0.8813, 0.6187, 0.9044, 0.6468, 0.8964, 0.6522, 0.8745, 0.6255, 0.5679, 0.7138, 0.5784, 0.6789, 0.5784, 0.6789, 0.5679, 0.7138, 0.9216, 0.6789, 0.9321, 0.7138, 0.9321, 0.7138, 0.9216, 0.6789, 0.5643, 0.75, 0.5679, 0.7138, 0.5679, 0.7138, 0.5643, 0.75, 0.9044, 0.6468, 0.9216, 0.6789, 0.9216, 0.6789, 0.9044, 0.6468, 0.5679, 0.7862, 0.5643, 0.75, 0.5643, 0.75, 0.5679, 0.7862, 0.8813, 0.6187, 0.9044, 0.6468, 0.9044, 0.6468, 0.8813, 0.6187, 0.5784, 0.8211, 0.5679, 0.7862, 0.5679, 0.7862, 0.5784, 0.8211, 0.8532, 0.5956, 0.8813, 0.6187, 0.8813, 0.6187, 0.8532, 0.5956, 0.5956, 0.8532, 0.5784, 0.8211, 0.5784, 0.8211, 0.5956, 0.8532, 0.8211, 0.5784, 0.8532, 0.5956, 0.8532, 0.5956, 0.8211, 0.5784, 0.7862, 0.9321, 0.75, 0.9357, 0.75, 0.9357, 0.7862, 0.9321, 0.6187, 0.8813, 0.5956, 0.8532, 0.5956, 0.8532, 0.6187, 0.8813, 0.7862, 0.5679, 0.8211, 0.5784, 0.8211, 0.5784, 0.7862, 0.5679, 0.8211, 0.9216, 0.7862, 0.9321, 0.7862, 0.9321, 0.8211, 0.9216, 0.6468, 0.9044, 0.6187, 0.8813, 0.6187, 0.8813, 0.6468, 0.9044, 0.75, 0.5643, 0.7862, 0.5679, 0.7862, 0.5679, 0.75, 0.5643, 0.8532, 0.9044, 0.8211, 0.9216, 0.8211, 0.9216, 0.8532, 0.9044, 0.6789, 0.9216, 0.6468, 0.9044, 0.6468, 0.9044, 0.6789, 0.9216, 0.7138, 0.5679, 0.75, 0.5643, 0.75, 0.5643, 0.7138, 0.5679, 0.8813, 0.8813, 0.8532, 0.9044, 0.8532, 0.9044, 0.8813, 0.8813, 0.7138, 0.9321, 0.6789, 0.9216, 0.6789, 0.9216, 0.7138, 0.9321, 0.6789, 0.5784, 0.7138, 0.5679, 0.7138, 0.5679, 0.6789, 0.5784, 0.9044, 0.8532, 0.8813, 0.8813, 0.8813, 0.8813, 0.9044, 0.8532, 0.75, 0.9357, 0.7138, 0.9321, 0.7138, 0.9321, 0.75, 0.9357, 0.6468, 0.5956, 0.6789, 0.5784, 0.6789, 0.5784, 0.6468, 0.5956, 0.9216, 0.8211, 0.9044, 0.8532, 0.9044, 0.8532, 0.9216, 0.8211, 0.6187, 0.6187, 0.6468, 0.5956, 0.6468, 0.5956, 0.6187, 0.6187, 0.9321, 0.7862, 0.9216, 0.8211, 0.9216, 0.8211, 0.9321, 0.7862, 0.5956, 0.6468, 0.6187, 0.6187, 0.6187, 0.6187, 0.5956, 0.6468, 0.9357, 0.75, 0.9321, 0.7862, 0.9321, 0.7862, 0.9357, 0.75, 0.5784, 0.6789, 0.5956, 0.6468, 0.5956, 0.6468, 0.5784, 0.6789, 0.7843, 0.5773, 0.8174, 0.5873, 0.8084, 0.609, 0.7798, 0.6003, 0.5784, 0.8211, 0.5679, 0.7862, 0.5773, 0.7843, 0.5873, 0.8174, 0.8532, 0.5956, 0.8813, 0.6187, 0.8745, 0.6255, 0.8478, 0.6036, 0.5956, 0.8532, 0.5784, 0.8211, 0.5873, 0.8174, 0.6036, 0.8478, 0.8211, 0.5784, 0.8532, 0.5956, 0.8478, 0.6036, 0.8174, 0.5873, 0.7862, 0.9321, 0.75, 0.9357, 0.75, 0.9261, 0.7843, 0.9227, 0.6187, 0.8813, 0.5956, 0.8532, 0.6036, 0.8478, 0.6255, 0.8745, 0.7862, 0.5679, 0.8211, 0.5784, 0.8174, 0.5873, 0.7843, 0.5773, 0.8211, 0.9216, 0.7862, 0.9321, 0.7843, 0.9227, 0.8174, 0.9127, 0.6468, 0.9044, 0.6187, 0.8813, 0.6255, 0.8745, 0.6522, 0.8964, 0.75, 0.5643, 0.7862, 0.5679, 0.7843, 0.5773, 0.75, 0.5739, 0.8532, 0.9044, 0.8211, 0.9216, 0.8174, 0.9127, 0.8478, 0.8964, 0.6789, 0.9216, 0.6468, 0.9044, 0.6522, 0.8964, 0.6826, 0.9127, 0.7138, 0.5679, 0.75, 0.5643, 0.75, 0.5739, 0.7157, 0.5773, 0.8813, 0.8813, 0.8532, 0.9044, 0.8478, 0.8964, 0.8745, 0.8745, 0.7138, 0.9321, 0.6789, 0.9216, 0.6826, 0.9127, 0.7157, 0.9227, 0.6789, 0.5784, 0.7138, 0.5679, 0.7157, 0.5773, 0.6826, 0.5873, 0.9044, 0.8532, 0.8813, 0.8813, 0.8745, 0.8745, 0.8964, 0.8478, 0.75, 0.9357, 0.7138, 0.9321, 0.7157, 0.9227, 0.75, 0.9261, 0.6468, 0.5956, 0.6789, 0.5784, 0.6826, 0.5873, 0.6522, 0.6036, 0.9216, 0.8211, 0.9044, 0.8532, 0.8964, 0.8478, 0.9127, 0.8174, 0.6187, 0.6187, 0.6468, 0.5956, 0.6522, 0.6036, 0.6255, 0.6255, 0.9321, 0.7862, 0.9216, 0.8211, 0.9127, 0.8174, 0.9227, 0.7843, 0.5956, 0.6468, 0.6187, 0.6187, 0.6255, 0.6255, 0.6036, 0.6522, 0.9357, 0.75, 0.9321, 0.7862, 0.9227, 0.7843, 0.9261, 0.75, 0.5784, 0.6789, 0.5956, 0.6468, 0.6036, 0.6522, 0.5873, 0.6826, 0.9321, 0.7138, 0.9357, 0.75, 0.9261, 0.75, 0.9227, 0.7157, 0.5679, 0.7138, 0.5784, 0.6789, 0.5873, 0.6826, 0.5773, 0.7157, 0.9216, 0.6789, 0.9321, 0.7138, 0.9227, 0.7157, 0.9127, 0.6826, 0.5643, 0.75, 0.5679, 0.7138, 0.5773, 0.7157, 0.5739, 0.75, 0.9044, 0.6468, 0.9216, 0.6789, 0.9127, 0.6826, 0.8964, 0.6522, 0.5679, 0.7862, 0.5643, 0.75, 0.5739, 0.75, 0.5773, 0.7843, 0.7798, 0.8997, 0.69, 0.8397, 0.75, 0.75, 0.8174, 0.9127, 0.7843, 0.9227, 0.7798, 0.8997, 0.8084, 0.891, 0.6522, 0.8964, 0.6255, 0.8745, 0.6421, 0.8579, 0.6652, 0.8769, 0.75, 0.5739, 0.7843, 0.5773, 0.7798, 0.6003, 0.75, 0.5974, 0.8478, 0.8964, 0.8174, 0.9127, 0.8084, 0.891, 0.8348, 0.8769, 0.6826, 0.9127, 0.6522, 0.8964, 0.6652, 0.8769, 0.6916, 0.891, 0.7157, 0.5773, 0.75, 0.5739, 0.75, 0.5974, 0.7202, 0.6003, 0.8745, 0.8745, 0.8478, 0.8964, 0.8348, 0.8769, 0.8579, 0.8579, 0.7157, 0.9227, 0.6826, 0.9127, 0.6916, 0.891, 0.7202, 0.8997, 0.6826, 0.5873, 0.7157, 0.5773, 0.7202, 0.6003, 0.6916, 0.609, 0.8964, 0.8478, 0.8745, 0.8745, 0.8579, 0.8579, 0.8769, 0.8348, 0.75, 0.9261, 0.7157, 0.9227, 0.7202, 0.8997, 0.75, 0.9026, 0.6522, 0.6036, 0.6826, 0.5873, 0.6916, 0.609, 0.6652, 0.6231, 0.9127, 0.8174, 0.8964, 0.8478, 0.8769, 0.8348, 0.891, 0.8084, 0.6255, 0.6255, 0.6522, 0.6036, 0.6652, 0.6231, 0.6421, 0.6421, 0.9227, 0.7843, 0.9127, 0.8174, 0.891, 0.8084, 0.8997, 0.7798, 0.6036, 0.6522, 0.6255, 0.6255, 0.6421, 0.6421, 0.6231, 0.6652, 0.9261, 0.75, 0.9227, 0.7843, 0.8997, 0.7798, 0.9026, 0.75, 0.5873, 0.6826, 0.6036, 0.6522, 0.6231, 0.6652, 0.609, 0.6916, 0.9227, 0.7157, 0.9261, 0.75, 0.9026, 0.75, 0.8997, 0.7202, 0.5773, 0.7157, 0.5873, 0.6826, 0.609, 0.6916, 0.6003, 0.7202, 0.9127, 0.6826, 0.9227, 0.7157, 0.8997, 0.7202, 0.891, 0.6916, 0.5739, 0.75, 0.5773, 0.7157, 0.6003, 0.7202, 0.5974, 0.75, 0.8964, 0.6522, 0.9127, 0.6826, 0.891, 0.6916, 0.8769, 0.6652, 0.5773, 0.7843, 0.5739, 0.75, 0.5974, 0.75, 0.6003, 0.7798, 0.8745, 0.6255, 0.8964, 0.6522, 0.8769, 0.6652, 0.8579, 0.6421, 0.5873, 0.8174, 0.5773, 0.7843, 0.6003, 0.7798, 0.609, 0.8084, 0.8478, 0.6036, 0.8745, 0.6255, 0.8579, 0.6421, 0.8348, 0.6231, 0.6036, 0.8478, 0.5873, 0.8174, 0.609, 0.8084, 0.6231, 0.8348, 0.8174, 0.5873, 0.8478, 0.6036, 0.8348, 0.6231, 0.8084, 0.609, 0.7843, 0.9227, 0.75, 0.9261, 0.75, 0.9026, 0.7798, 0.8997, 0.6255, 0.8745, 0.6036, 0.8478, 0.6231, 0.8348, 0.6421, 0.8579, 0.65, 0.6003, 0.6227, 0.6227, 0.6188, 0.6188, 0.6469, 0.5957, 0.55, 0.75, 0.5538, 0.789, 0.5735, 0.7851, 0.57, 0.75, 0.8265, 0.9348, 0.8611, 0.9163, 0.85, 0.8997, 0.8189, 0.9163, 0.9163, 0.6389, 0.8914, 0.6086, 0.8773, 0.6227, 0.8997, 0.65, 0.6086, 0.6086, 0.5837, 0.6389, 0.6003, 0.65, 0.6227, 0.6227, 0.6389, 0.9163, 0.6735, 0.9348, 0.6811, 0.9163, 0.65, 0.8997, 0.9462, 0.789, 0.95, 0.75, 0.93, 0.75, 0.9265, 0.7851, 0.75, 0.55, 0.711, 0.5538, 0.7149, 0.5735, 0.75, 0.57, 0.5538, 0.789, 0.5652, 0.8265, 0.5837, 0.8189, 0.5735, 0.7851, 0.8611, 0.9163, 0.8914, 0.8914, 0.8773, 0.8773, 0.85, 0.8997, 0.8914, 0.6086, 0.8611, 0.5837, 0.85, 0.6003, 0.8773, 0.6227, 0.5837, 0.6389, 0.5652, 0.6735, 0.5837, 0.6811, 0.6003, 0.65, 0.6735, 0.9348, 0.711, 0.9462, 0.7149, 0.9265, 0.6811, 0.9163, 0.95, 0.75, 0.9462, 0.711, 0.9265, 0.7149, 0.93, 0.75, 0.711, 0.5538, 0.6735, 0.5652, 0.6811, 0.5837, 0.7149, 0.5735, 0.5652, 0.8265, 0.5837, 0.8611, 0.6003, 0.85, 0.5837, 0.8189, 0.8914, 0.8914, 0.9163, 0.8611, 0.8997, 0.85, 0.8773, 0.8773, 0.8611, 0.5837, 0.8265, 0.5652, 0.8189, 0.5837, 0.85, 0.6003, 0.5652, 0.6735, 0.5538, 0.711, 0.5735, 0.7149, 0.5837, 0.6811, 0.75, 0.95, 0.789, 0.9462, 0.7851, 0.9265, 0.75, 0.93, 0.711, 0.9462, 0.75, 0.95, 0.75, 0.93, 0.7149, 0.9265, 0.9462, 0.711, 0.9348, 0.6735, 0.9163, 0.6811, 0.9265, 0.7149, 0.6735, 0.5652, 0.6389, 0.5837, 0.65, 0.6003, 0.6811, 0.5837, 0.5837, 0.8611, 0.6086, 0.8914, 0.6227, 0.8773, 0.6003, 0.85, 0.9163, 0.8611, 0.9348, 0.8265, 0.9163, 0.8189, 0.8997, 0.85, 0.8265, 0.5652, 0.789, 0.5538, 0.7851, 0.5735, 0.8189, 0.5837, 0.5538, 0.711, 0.55, 0.75, 0.57, 0.75, 0.5735, 0.7149, 0.789, 0.9462, 0.8265, 0.9348, 0.8189, 0.9163, 0.7851, 0.9265, 0.9348, 0.6735, 0.9163, 0.6389, 0.8997, 0.65, 0.9163, 0.6811, 0.6389, 0.5837, 0.6086, 0.6086, 0.6227, 0.6227, 0.65, 0.6003, 0.6086, 0.8914, 0.6389, 0.9163, 0.65, 0.8997, 0.6227, 0.8773, 0.9348, 0.8265, 0.9462, 0.789, 0.9265, 0.7851, 0.9163, 0.8189, 0.5786, 0.679, 0.568, 0.7138, 0.5711, 0.7144, 0.5815, 0.6802, 0.9163, 0.8189, 0.9265, 0.7851, 0.932, 0.7862, 0.9214, 0.821, 0.6227, 0.6227, 0.6003, 0.65, 0.5957, 0.6469, 0.6188, 0.6188, 0.9265, 0.7851, 0.93, 0.75, 0.9355, 0.75, 0.932, 0.7862, 0.6003, 0.65, 0.5837, 0.6811, 0.5786, 0.679, 0.5957, 0.6469, 0.93, 0.75, 0.9265, 0.7149, 0.932, 0.7138, 0.9355, 0.75, 0.5837, 0.6811, 0.5735, 0.7149, 0.568, 0.7138, 0.5786, 0.679, 0.9265, 0.7149, 0.9163, 0.6811, 0.9214, 0.679, 0.932, 0.7138, 0.5735, 0.7149, 0.57, 0.75, 0.5645, 0.75, 0.568, 0.7138, 0.9163, 0.6811, 0.8997, 0.65, 0.9043, 0.6469, 0.9214, 0.679, 0.57, 0.75, 0.5735, 0.7851, 0.568, 0.7862, 0.5645, 0.75, 0.8997, 0.65, 0.8773, 0.6227, 0.8812, 0.6188, 0.9043, 0.6469, 0.5735, 0.7851, 0.5837, 0.8189, 0.5786, 0.821, 0.568, 0.7862, 0.8773, 0.6227, 0.85, 0.6003, 0.8531, 0.5957, 0.8812, 0.6188, 0.5837, 0.8189, 0.6003, 0.85, 0.5957, 0.8531, 0.5786, 0.821, 0.85, 0.6003, 0.8189, 0.5837, 0.821, 0.5786, 0.8531, 0.5957, 0.75, 0.93, 0.7851, 0.9265, 0.7862, 0.932, 0.75, 0.9355, 0.6003, 0.85, 0.6227, 0.8773, 0.6188, 0.8812, 0.5957, 0.8531, 0.8189, 0.5837, 0.7851, 0.5735, 0.7862, 0.568, 0.821, 0.5786, 0.7851, 0.9265, 0.8189, 0.9163, 0.821, 0.9214, 0.7862, 0.932, 0.6227, 0.8773, 0.65, 0.8997, 0.6469, 0.9043, 0.6188, 0.8812, 0.7851, 0.5735, 0.75, 0.57, 0.75, 0.5645, 0.7862, 0.568, 0.8189, 0.9163, 0.85, 0.8997, 0.8531, 0.9043, 0.821, 0.9214, 0.65, 0.8997, 0.6811, 0.9163, 0.679, 0.9214, 0.6469, 0.9043, 0.75, 0.57, 0.7149, 0.5735, 0.7138, 0.568, 0.75, 0.5645, 0.85, 0.8997, 0.8773, 0.8773, 0.8812, 0.8812, 0.8531, 0.9043, 0.6811, 0.9163, 0.7149, 0.9265, 0.7138, 0.932, 0.679, 0.9214, 0.7149, 0.5735, 0.6811, 0.5837, 0.679, 0.5786, 0.7138, 0.568, 0.8773, 0.8773, 0.8997, 0.85, 0.9043, 0.8531, 0.8812, 0.8812, 0.7149, 0.9265, 0.75, 0.93, 0.75, 0.9355, 0.7138, 0.932, 0.6811, 0.5837, 0.65, 0.6003, 0.6469, 0.5957, 0.679, 0.5786, 0.8997, 0.85, 0.9163, 0.8189, 0.9214, 0.821, 0.9043, 0.8531, 0.5711, 0.7856, 0.5815, 0.8198, 0.5984, 0.8128, 0.5891, 0.782, 0.932, 0.7138, 0.9214, 0.679, 0.9185, 0.6802, 0.9289, 0.7144, 0.568, 0.7138, 0.5645, 0.75, 0.5676, 0.75, 0.5711, 0.7144, 0.9214, 0.679, 0.9043, 0.6469, 0.9016, 0.6487, 0.9185, 0.6802, 0.5645, 0.75, 0.568, 0.7862, 0.5711, 0.7856, 0.5676, 0.75, 0.9043, 0.6469, 0.8812, 0.6188, 0.879, 0.621, 0.9016, 0.6487, 0.568, 0.7862, 0.5786, 0.821, 0.5815, 0.8198, 0.5711, 0.7856, 0.8812, 0.6188, 0.8531, 0.5957, 0.8513, 0.5984, 0.879, 0.621, 0.5786, 0.821, 0.5957, 0.8531, 0.5984, 0.8513, 0.5815, 0.8198, 0.8531, 0.5957, 0.821, 0.5786, 0.8198, 0.5815, 0.8513, 0.5984, 0.75, 0.9355, 0.7862, 0.932, 0.7856, 0.9289, 0.75, 0.9324, 0.5957, 0.8531, 0.6188, 0.8812, 0.621, 0.879, 0.5984, 0.8513, 0.821, 0.5786, 0.7862, 0.568, 0.7856, 0.5711, 0.8198, 0.5815, 0.7862, 0.932, 0.821, 0.9214, 0.8198, 0.9185, 0.7856, 0.9289, 0.6188, 0.8812, 0.6469, 0.9043, 0.6487, 0.9016, 0.621, 0.879, 0.7862, 0.568, 0.75, 0.5645, 0.75, 0.5676, 0.7856, 0.5711, 0.821, 0.9214, 0.8531, 0.9043, 0.8513, 0.9016, 0.8198, 0.9185, 0.6469, 0.9043, 0.679, 0.9214, 0.6802, 0.9185, 0.6487, 0.9016, 0.75, 0.5645, 0.7138, 0.568, 0.7144, 0.5711, 0.75, 0.5676, 0.8531, 0.9043, 0.8812, 0.8812, 0.879, 0.879, 0.8513, 0.9016, 0.679, 0.9214, 0.7138, 0.932, 0.7144, 0.9289, 0.6802, 0.9185, 0.7138, 0.568, 0.679, 0.5786, 0.6802, 0.5815, 0.7144, 0.5711, 0.8812, 0.8812, 0.9043, 0.8531, 0.9016, 0.8513, 0.879, 0.879, 0.7138, 0.932, 0.75, 0.9355, 0.75, 0.9324, 0.7144, 0.9289, 0.679, 0.5786, 0.6469, 0.5957, 0.6487, 0.5984, 0.6802, 0.5815, 0.9043, 0.8531, 0.9214, 0.821, 0.9185, 0.8198, 0.9016, 0.8513, 0.6469, 0.5957, 0.6188, 0.6188, 0.621, 0.621, 0.6487, 0.5984, 0.9214, 0.821, 0.932, 0.7862, 0.9289, 0.7856, 0.9185, 0.8198, 0.6188, 0.6188, 0.5957, 0.6469, 0.5984, 0.6487, 0.621, 0.621, 0.932, 0.7862, 0.9355, 0.75, 0.9324, 0.75, 0.9289, 0.7856, 0.5957, 0.6469, 0.5786, 0.679, 0.5815, 0.6802, 0.5984, 0.6487, 0.9355, 0.75, 0.932, 0.7138, 0.9289, 0.7144, 0.9324, 0.75, 0.782, 0.9109, 0.8128, 0.9016, 0.7854, 0.8355, 0.7681, 0.8408, 0.879, 0.621, 0.8513, 0.5984, 0.8411, 0.6136, 0.866, 0.634, 0.5815, 0.8198, 0.5984, 0.8513, 0.6136, 0.8411, 0.5984, 0.8128, 0.8513, 0.5984, 0.8198, 0.5815, 0.8128, 0.5984, 0.8411, 0.6136, 0.75, 0.9324, 0.7856, 0.9289, 0.782, 0.9109, 0.75, 0.914, 0.5984, 0.8513, 0.621, 0.879, 0.634, 0.866, 0.6136, 0.8411, 0.8198, 0.5815, 0.7856, 0.5711, 0.782, 0.5891, 0.8128, 0.5984, 0.7856, 0.9289, 0.8198, 0.9185, 0.8128, 0.9016, 0.782, 0.9109, 0.621, 0.879, 0.6487, 0.9016, 0.6589, 0.8864, 0.634, 0.866, 0.7856, 0.5711, 0.75, 0.5676, 0.75, 0.586, 0.782, 0.5891, 0.8198, 0.9185, 0.8513, 0.9016, 0.8411, 0.8864, 0.8128, 0.9016, 0.6487, 0.9016, 0.6802, 0.9185, 0.6872, 0.9016, 0.6589, 0.8864, 0.75, 0.5676, 0.7144, 0.5711, 0.718, 0.5891, 0.75, 0.586, 0.8513, 0.9016, 0.879, 0.879, 0.866, 0.866, 0.8411, 0.8864, 0.6802, 0.9185, 0.7144, 0.9289, 0.718, 0.9109, 0.6872, 0.9016, 0.7144, 0.5711, 0.6802, 0.5815, 0.6872, 0.5984, 0.718, 0.5891, 0.879, 0.879, 0.9016, 0.8513, 0.8864, 0.8411, 0.866, 0.866, 0.7144, 0.9289, 0.75, 0.9324, 0.75, 0.914, 0.718, 0.9109, 0.6802, 0.5815, 0.6487, 0.5984, 0.6589, 0.6136, 0.6872, 0.5984, 0.9016, 0.8513, 0.9185, 0.8198, 0.9016, 0.8128, 0.8864, 0.8411, 0.6487, 0.5984, 0.621, 0.621, 0.634, 0.634, 0.6589, 0.6136, 0.9185, 0.8198, 0.9289, 0.7856, 0.9109, 0.782, 0.9016, 0.8128, 0.621, 0.621, 0.5984, 0.6487, 0.6136, 0.6589, 0.634, 0.634, 0.9289, 0.7856, 0.9324, 0.75, 0.914, 0.75, 0.9109, 0.782, 0.5984, 0.6487, 0.5815, 0.6802, 0.5984, 0.6872, 0.6136, 0.6589, 0.9324, 0.75, 0.9289, 0.7144, 0.9109, 0.718, 0.914, 0.75, 0.5815, 0.6802, 0.5711, 0.7144, 0.5891, 0.718, 0.5984, 0.6872, 0.9289, 0.7144, 0.9185, 0.6802, 0.9016, 0.6872, 0.9109, 0.718, 0.5711, 0.7144, 0.5676, 0.75, 0.586, 0.75, 0.5891, 0.718, 0.9185, 0.6802, 0.9016, 0.6487, 0.8864, 0.6589, 0.9016, 0.6872, 0.5676, 0.75, 0.5711, 0.7856, 0.5891, 0.782, 0.586, 0.75, 0.9016, 0.6487, 0.879, 0.621, 0.866, 0.634, 0.8864, 0.6589, 0.75, 0.8425, 0.7681, 0.8408, 0.7854, 0.8355, 0.8014, 0.8269, 0.8154, 0.8154, 0.8269, 0.8014, 0.8355, 0.7854, 0.8408, 0.7681, 0.8425, 0.75, 0.8408, 0.7319, 0.8355, 0.7146, 0.8269, 0.6986, 0.8154, 0.6846, 0.8014, 0.6731, 0.7854, 0.6645, 0.7681, 0.6592, 0.75, 0.6575, 0.7319, 0.6592, 0.7146, 0.6645, 0.6986, 0.6731, 0.6846, 0.6846, 0.6731, 0.6986, 0.6645, 0.7146, 0.6592, 0.7319, 0.6575, 0.75, 0.6592, 0.7681, 0.6645, 0.7854, 0.6731, 0.8014, 0.6846, 0.8154, 0.6986, 0.8269, 0.7146, 0.8355, 0.7319, 0.8408, 0.634, 0.866, 0.6589, 0.8864, 0.6986, 0.8269, 0.6846, 0.8154, 0.782, 0.5891, 0.75, 0.586, 0.75, 0.6575, 0.7681, 0.6592, 0.8128, 0.9016, 0.8411, 0.8864, 0.8014, 0.8269, 0.7854, 0.8355, 0.6589, 0.8864, 0.6872, 0.9016, 0.7146, 0.8355, 0.6986, 0.8269, 0.75, 0.586, 0.718, 0.5891, 0.7319, 0.6592, 0.75, 0.6575, 0.8411, 0.8864, 0.866, 0.866, 0.8154, 0.8154, 0.8014, 0.8269, 0.6872, 0.9016, 0.718, 0.9109, 0.7319, 0.8408, 0.7146, 0.8355, 0.718, 0.5891, 0.6872, 0.5984, 0.7146, 0.6645, 0.7319, 0.6592, 0.866, 0.866, 0.8864, 0.8411, 0.8269, 0.8014, 0.8154, 0.8154, 0.718, 0.9109, 0.75, 0.914, 0.75, 0.8425, 0.7319, 0.8408, 0.6872, 0.5984, 0.6589, 0.6136, 0.6986, 0.6731, 0.7146, 0.6645, 0.8864, 0.8411, 0.9016, 0.8128, 0.8355, 0.7854, 0.8269, 0.8014, 0.6589, 0.6136, 0.634, 0.634, 0.6846, 0.6846, 0.6986, 0.6731, 0.9016, 0.8128, 0.9109, 0.782, 0.8408, 0.7681, 0.8355, 0.7854, 0.634, 0.634, 0.6136, 0.6589, 0.6731, 0.6986, 0.6846, 0.6846, 0.9109, 0.782, 0.914, 0.75, 0.8425, 0.75, 0.8408, 0.7681, 0.6136, 0.6589, 0.5984, 0.6872, 0.6645, 0.7146, 0.6731, 0.6986, 0.914, 0.75, 0.9109, 0.718, 0.8408, 0.7319, 0.8425, 0.75, 0.5984, 0.6872, 0.5891, 0.718, 0.6592, 0.7319, 0.6645, 0.7146, 0.9109, 0.718, 0.9016, 0.6872, 0.8355, 0.7146, 0.8408, 0.7319, 0.5891, 0.718, 0.586, 0.75, 0.6575, 0.75, 0.6592, 0.7319, 0.9016, 0.6872, 0.8864, 0.6589, 0.8269, 0.6986, 0.8355, 0.7146, 0.586, 0.75, 0.5891, 0.782, 0.6592, 0.7681, 0.6575, 0.75, 0.8864, 0.6589, 0.866, 0.634, 0.8154, 0.6846, 0.8269, 0.6986, 0.5891, 0.782, 0.5984, 0.8128, 0.6645, 0.7854, 0.6592, 0.7681, 0.866, 0.634, 0.8411, 0.6136, 0.8014, 0.6731, 0.8154, 0.6846, 0.5984, 0.8128, 0.6136, 0.8411, 0.6731, 0.8014, 0.6645, 0.7854, 0.8411, 0.6136, 0.8128, 0.5984, 0.7854, 0.6645, 0.8014, 0.6731, 0.75, 0.914, 0.782, 0.9109, 0.7681, 0.8408, 0.75, 0.8425, 0.6136, 0.8411, 0.634, 0.866, 0.6846, 0.8154, 0.6731, 0.8014, 0.8128, 0.5984, 0.782, 0.5891, 0.7681, 0.6592, 0.7854, 0.6645, 0.671, 0.4254, 0.671, 0.4254, 0.7085, 0.4368, 0.7085, 0.4368, 0.3765, 0.1689, 0.3765, 0.3208, 0.3488, 0.3215, 0.3488, 0.1696, 0.7085, 0.4368, 0.7085, 0.4368, 0.7475, 0.4406, 0.7475, 0.4406, 0.3488, 0.1696, 0.3488, 0.3215, 0.3205, 0.3215, 0.3205, 0.1696, 0.6364, 0.4069, 0.6364, 0.4069, 0.671, 0.4254, 0.671, 0.4254, 0.4026, 0.1676, 0.4026, 0.3195, 0.3765, 0.3208, 0.3765, 0.1689, 0.6061, 0.382, 0.6061, 0.382, 0.6364, 0.4069, 0.6364, 0.4069, 0.4262, 0.1657, 0.4262, 0.3176, 0.4026, 0.3195, 0.4026, 0.1676, 0.5812, 0.3517, 0.5812, 0.3517, 0.6061, 0.382, 0.6061, 0.382, 0.4462, 0.1633, 0.4462, 0.3152, 0.4262, 0.3176, 0.4262, 0.1657, 0.5628, 0.3172, 0.5628, 0.3172, 0.5812, 0.3517, 0.5812, 0.3517, 0.4697, 0.1676, 0.4697, 0.3195, 0.4462, 0.3176, 0.4462, 0.1657, 0.5514, 0.2796, 0.5514, 0.2796, 0.5628, 0.3172, 0.5628, 0.3172, 0.4958, 0.1689, 0.4958, 0.3208, 0.4697, 0.3195, 0.4697, 0.1676, 0.5475, 0.2406, 0.5475, 0.2406, 0.5514, 0.2796, 0.5514, 0.2796, 0.5236, 0.1696, 0.5236, 0.3215, 0.4958, 0.3208, 0.4958, 0.1689, 0.5514, 0.2016, 0.5514, 0.2016, 0.5475, 0.2406, 0.5475, 0.2406, 0.004804, 0.5, 0.004804, 1.0, 0.0, 1.0, 0.0, 0.5, 0.5628, 0.1641, 0.5628, 0.1641, 0.5514, 0.2016, 0.5514, 0.2016, 0.01903, 0.5, 0.01903, 1.0, 0.004804, 1.0, 0.004804, 0.5, 0.5812, 0.1295, 0.5812, 0.1295, 0.5628, 0.1641, 0.5628, 0.1641, 0.04213, 0.5, 0.04213, 1.0, 0.01903, 1.0, 0.01903, 0.5, 0.6061, 0.0992, 0.6061, 0.0992, 0.5812, 0.1295, 0.5812, 0.1295, 0.07322, 0.5, 0.07322, 1.0, 0.04213, 1.0, 0.04213, 0.5, 0.6364, 0.07432, 0.6364, 0.07432, 0.6061, 0.0992, 0.6061, 0.0992, 0.1111, 0.5, 0.1111, 1.0, 0.07322, 1.0, 0.07322, 0.5, 0.671, 0.05584, 0.671, 0.05584, 0.6364, 0.07432, 0.6364, 0.07432, 0.1543, 0.5, 0.1543, 1.0, 0.1111, 1.0, 0.1111, 0.5, 0.7085, 0.04446, 0.7085, 0.04446, 0.671, 0.05584, 0.671, 0.05584, 0.2012, 0.5, 0.2012, 1.0, 0.1543, 1.0, 0.1543, 0.5, 0.7475, 0.04062, 0.7475, 0.04062, 0.7085, 0.04446, 0.7085, 0.04446, 0.25, 0.5, 0.25, 1.0, 0.2012, 1.0, 0.2012, 0.5, 0.7866, 0.04446, 0.7866, 0.04446, 0.7475, 0.04062, 0.7475, 0.04062, 0.2988, 0.5, 0.2988, 1.0, 0.25, 1.0, 0.25, 0.5, 0.8241, 0.05584, 0.8241, 0.05584, 0.7866, 0.04446, 0.7866, 0.04446, 0.3457, 0.5, 0.3457, 1.0, 0.2988, 1.0, 0.2988, 0.5, 0.8587, 0.07432, 0.8587, 0.07432, 0.8241, 0.05584, 0.8241, 0.05584, 0.3889, 0.5, 0.3889, 1.0, 0.3457, 1.0, 0.3457, 0.5, 0.889, 0.0992, 0.889, 0.0992, 0.8587, 0.07432, 0.8587, 0.07432, 0.4268, 0.5, 0.4268, 1.0, 0.3889, 1.0, 0.3889, 0.5, 0.9138, 0.1295, 0.9138, 0.1295, 0.889, 0.0992, 0.889, 0.0992, 0.4579, 0.5, 0.4579, 1.0, 0.4268, 1.0, 0.4268, 0.5, 0.9323, 0.1641, 0.9323, 0.1641, 0.9138, 0.1295, 0.9138, 0.1295, 0.481, 0.5, 0.481, 1.0, 0.4579, 1.0, 0.4579, 0.5, 0.9437, 0.2016, 0.9437, 0.2016, 0.9323, 0.1641, 0.9323, 0.1641, 0.4952, 0.5, 0.4952, 1.0, 0.481, 1.0, 0.481, 0.5, 0.9475, 0.2406, 0.9475, 0.2406, 0.9437, 0.2016, 0.9437, 0.2016, 0.5093, 0.5, 0.5093, 1.0, 0.4937, 1.0, 0.4937, 0.5, 0.9437, 0.2796, 0.9437, 0.2796, 0.9475, 0.2406, 0.9475, 0.2406, 0.1534, 0.1689, 0.1534, 0.3208, 0.1257, 0.3215, 0.1257, 0.1696, 0.9323, 0.3172, 0.9323, 0.3172, 0.9437, 0.2796, 0.9437, 0.2796, 0.1796, 0.1676, 0.1796, 0.3195, 0.1534, 0.3208, 0.1534, 0.1689, 0.9138, 0.3517, 0.9138, 0.3517, 0.9323, 0.3172, 0.9323, 0.3172, 0.2031, 0.1657, 0.2031, 0.3176, 0.1796, 0.3195, 0.1796, 0.1676, 0.889, 0.382, 0.889, 0.382, 0.9138, 0.3517, 0.9138, 0.3517, 0.2231, 0.1633, 0.2231, 0.3152, 0.2031, 0.3176, 0.2031, 0.1657, 0.8587, 0.4069, 0.8587, 0.4069, 0.889, 0.382, 0.889, 0.382, 0.2431, 0.1657, 0.2431, 0.3176, 0.2231, 0.3152, 0.2231, 0.1633, 0.8241, 0.4254, 0.8241, 0.4254, 0.8587, 0.4069, 0.8587, 0.4069, 0.2666, 0.1676, 0.2666, 0.3195, 0.2431, 0.3176, 0.2431, 0.1657, 0.7866, 0.4368, 0.7866, 0.4368, 0.8241, 0.4254, 0.8241, 0.4254, 0.2927, 0.1689, 0.2927, 0.3208, 0.2666, 0.3195, 0.2666, 0.1676, 0.7475, 0.4406, 0.7475, 0.4406, 0.7866, 0.4368, 0.7866, 0.4368, 0.3205, 0.1696, 0.3205, 0.3215, 0.2927, 0.3208, 0.2927, 0.1689, 0.8348, 0.8769, 0.8084, 0.891, 0.7798, 0.8997, 0.8769, 0.8348, 0.8579, 0.8579, 0.8348, 0.8769, 0.8997, 0.7798, 0.891, 0.8084, 0.8769, 0.8348, 0.8997, 0.7202, 0.9026, 0.75, 0.8997, 0.7798, 0.8348, 0.6231, 0.891, 0.6916, 0.8997, 0.7202, 0.8348, 0.6231, 0.8579, 0.6421, 0.8769, 0.6652, 0.7798, 0.6003, 0.8084, 0.609, 0.8348, 0.6231, 0.7202, 0.6003, 0.75, 0.5974, 0.7798, 0.6003, 0.6652, 0.6231, 0.6916, 0.609, 0.7202, 0.6003, 0.6231, 0.6652, 0.6421, 0.6421, 0.6652, 0.6231, 0.6003, 0.7202, 0.609, 0.6916, 0.6231, 0.6652, 0.6003, 0.7798, 0.5974, 0.75, 0.6003, 0.7202, 0.6231, 0.8348, 0.609, 0.8084, 0.6003, 0.7798, 0.6003, 0.7798, 0.6421, 0.8579, 0.6231, 0.8348, 0.7202, 0.8997, 0.6916, 0.891, 0.6652, 0.8769, 0.6652, 0.8769, 0.75, 0.9026, 0.7202, 0.8997, 0.8769, 0.8348, 0.8348, 0.8769, 0.7798, 0.8997, 0.7798, 0.8997, 0.8997, 0.7798, 0.8769, 0.8348, 0.8348, 0.6231, 0.8769, 0.6652, 0.891, 0.6916, 0.7202, 0.6003, 0.7798, 0.6003, 0.8348, 0.6231, 0.6003, 0.7798, 0.6652, 0.6231, 0.7202, 0.6003, 0.6603, 0.69, 0.6003, 0.7798, 0.6003, 0.7202, 0.6231, 0.6652, 0.6652, 0.8769, 0.6421, 0.8579, 0.6003, 0.7798, 0.7798, 0.8997, 0.75, 0.9026, 0.6652, 0.8769, 0.8997, 0.7202, 0.8997, 0.7798, 0.7798, 0.8997, 0.7202, 0.6003, 0.8348, 0.6231, 0.8997, 0.7202, 0.6003, 0.7798, 0.6231, 0.6652, 0.6652, 0.6231, 0.7798, 0.8997, 0.6652, 0.8769, 0.6003, 0.7798, 0.69, 0.8397, 0.7202, 0.6003, 0.8997, 0.7202, 0.7798, 0.8997, 0.75, 0.75, 0.75, 0.75, 0.6603, 0.69, 0.7202, 0.6003, 0.69, 0.8397, 0.6003, 0.7798, 0.6003, 0.7798, 0.69, 0.8397, 0.6603, 0.69, 0.75, 0.75, 0.75, 0.75, 0.6603, 0.69, 0.69, 0.8397, 0.6003, 0.7798, 0.6003, 0.7798, 0.69, 0.8397, 0.75, 0.75, 0.69, 0.8397, 0.69, 0.8397, 0.75, 0.75, 0.75, 0.75, 0.69, 0.8397, 0.69, 0.8397, 0.75, 0.75, 0.6003, 0.7798, 0.6603, 0.69, 0.6603, 0.69, 0.6003, 0.7798, 0.6003, 0.7798, 0.6603, 0.69, 0.6603, 0.69, 0.6003, 0.7798, 0.6603, 0.69, 0.75, 0.75, 0.75, 0.75, 0.6603, 0.69, 0.6603, 0.69, 0.75, 0.75, 0.75, 0.75, 0.6603, 0.69, 0.6003, 0.7798, 0.6603, 0.69, 0.6603, 0.69, 0.6003, 0.7798, 0.69, 0.8397, 0.6003, 0.7798, 0.6003, 0.7798, 0.69, 0.8397, 0.75, 0.75, 0.69, 0.8397, 0.69, 0.8397, 0.75, 0.75, 0.75, 0.75, 0.69, 0.8397, 0.69, 0.8397, 0.75, 0.75, 0.69, 0.8397, 0.6003, 0.7798, 0.6003, 0.7798, 0.69, 0.8397, 0.75, 0.75, 0.69, 0.8397, 0.6603, 0.69, 0.69, 0.8397, 0.6003, 0.7798, 0.6603, 0.69, 0.6603, 0.69, 0.75, 0.75, 0.75, 0.75, 0.6603, 0.69, 0.6003, 0.7798, 0.6603, 0.69, 0.6603, 0.69, 0.6003, 0.7798])
me_cylinder.materials.append(mat_material_001)
me_cylinder.use_remesh_preserve_volume = False
me_cylinder.use_remesh_preserve_attributes = False
me_cylinder.use_mirror_vertex_groups = False
me_cylinder.update()

# ---- objects
ob_plane = bpy.data.objects.new('Plane', me_plane)
ob_cylinder = bpy.data.objects.new('Cylinder', me_cylinder)
ob_lamp = bpy.data.objects.new('Lamp', light_lamp)
ob_camera = bpy.data.objects.new('Camera', cam_camera)

# ---- transforms, parenting, visibility, modifiers, constraints
ob_plane.location = (0.0, 0.0, 1.719)
ob_plane.lineart.crease_threshold = 0.0
ob_cylinder.location = (0.0, 0.0, 0.0)
ob_cylinder.lineart.crease_threshold = 0.0
ob_lamp.location = (4.076, 1.005, 5.904)
ob_lamp.rotation_euler = (0.6503, 0.05522, 1.866)
ob_lamp.lock_rotations_4d = False
ob_lamp.empty_display_type = 'ARROWS'
ob_lamp.color = (0.0, 0.0, 0.0, 0.0)
ob_lamp.lineart.crease_threshold = 0.0
ob_camera.location = (7.481, -6.508, 5.344)
ob_camera.rotation_euler = (1.109, 0.01082, 0.8149)
ob_camera.lock_rotations_4d = False
ob_camera.empty_display_type = 'ARROWS'
ob_camera.color = (0.0, 0.0, 0.0, 0.0)
ob_camera.display_type = 'WIRE'
ob_camera.lineart.crease_threshold = 0.0

# ---- collection membership
col_collection_1.objects.link(ob_plane)
col_collection_1.objects.link(ob_cylinder)
col_collection_1.objects.link(ob_lamp)
col_collection_1.objects.link(ob_camera)

# ---- scene / render settings (as saved in the file)
scene.camera = ob_camera
scene.frame_start = 1; scene.frame_end = 250; scene.frame_set(1)
scene.render.engine = 'BLENDER_EEVEE_NEXT'
scene.render.resolution_percentage = 50
scene.render.dither_intensity = 0.0
scene.cycles.use_denoising = False
scene.cycles.samples = 10
scene.cycles.sampling_pattern = 'TABULATED_SOBOL'
scene.cycles.light_sampling_threshold = 0.0
scene.cycles.use_adaptive_sampling = False
scene.cycles.use_light_tree = False
scene.cycles.blur_glossy = 0.0
scene.cycles.pixel_filter_type = 'GAUSSIAN'
scene.cycles.sample_clamp_indirect = 0.0
scene.view_settings.view_transform = 'Standard'
bpy.context.view_layer.update()
